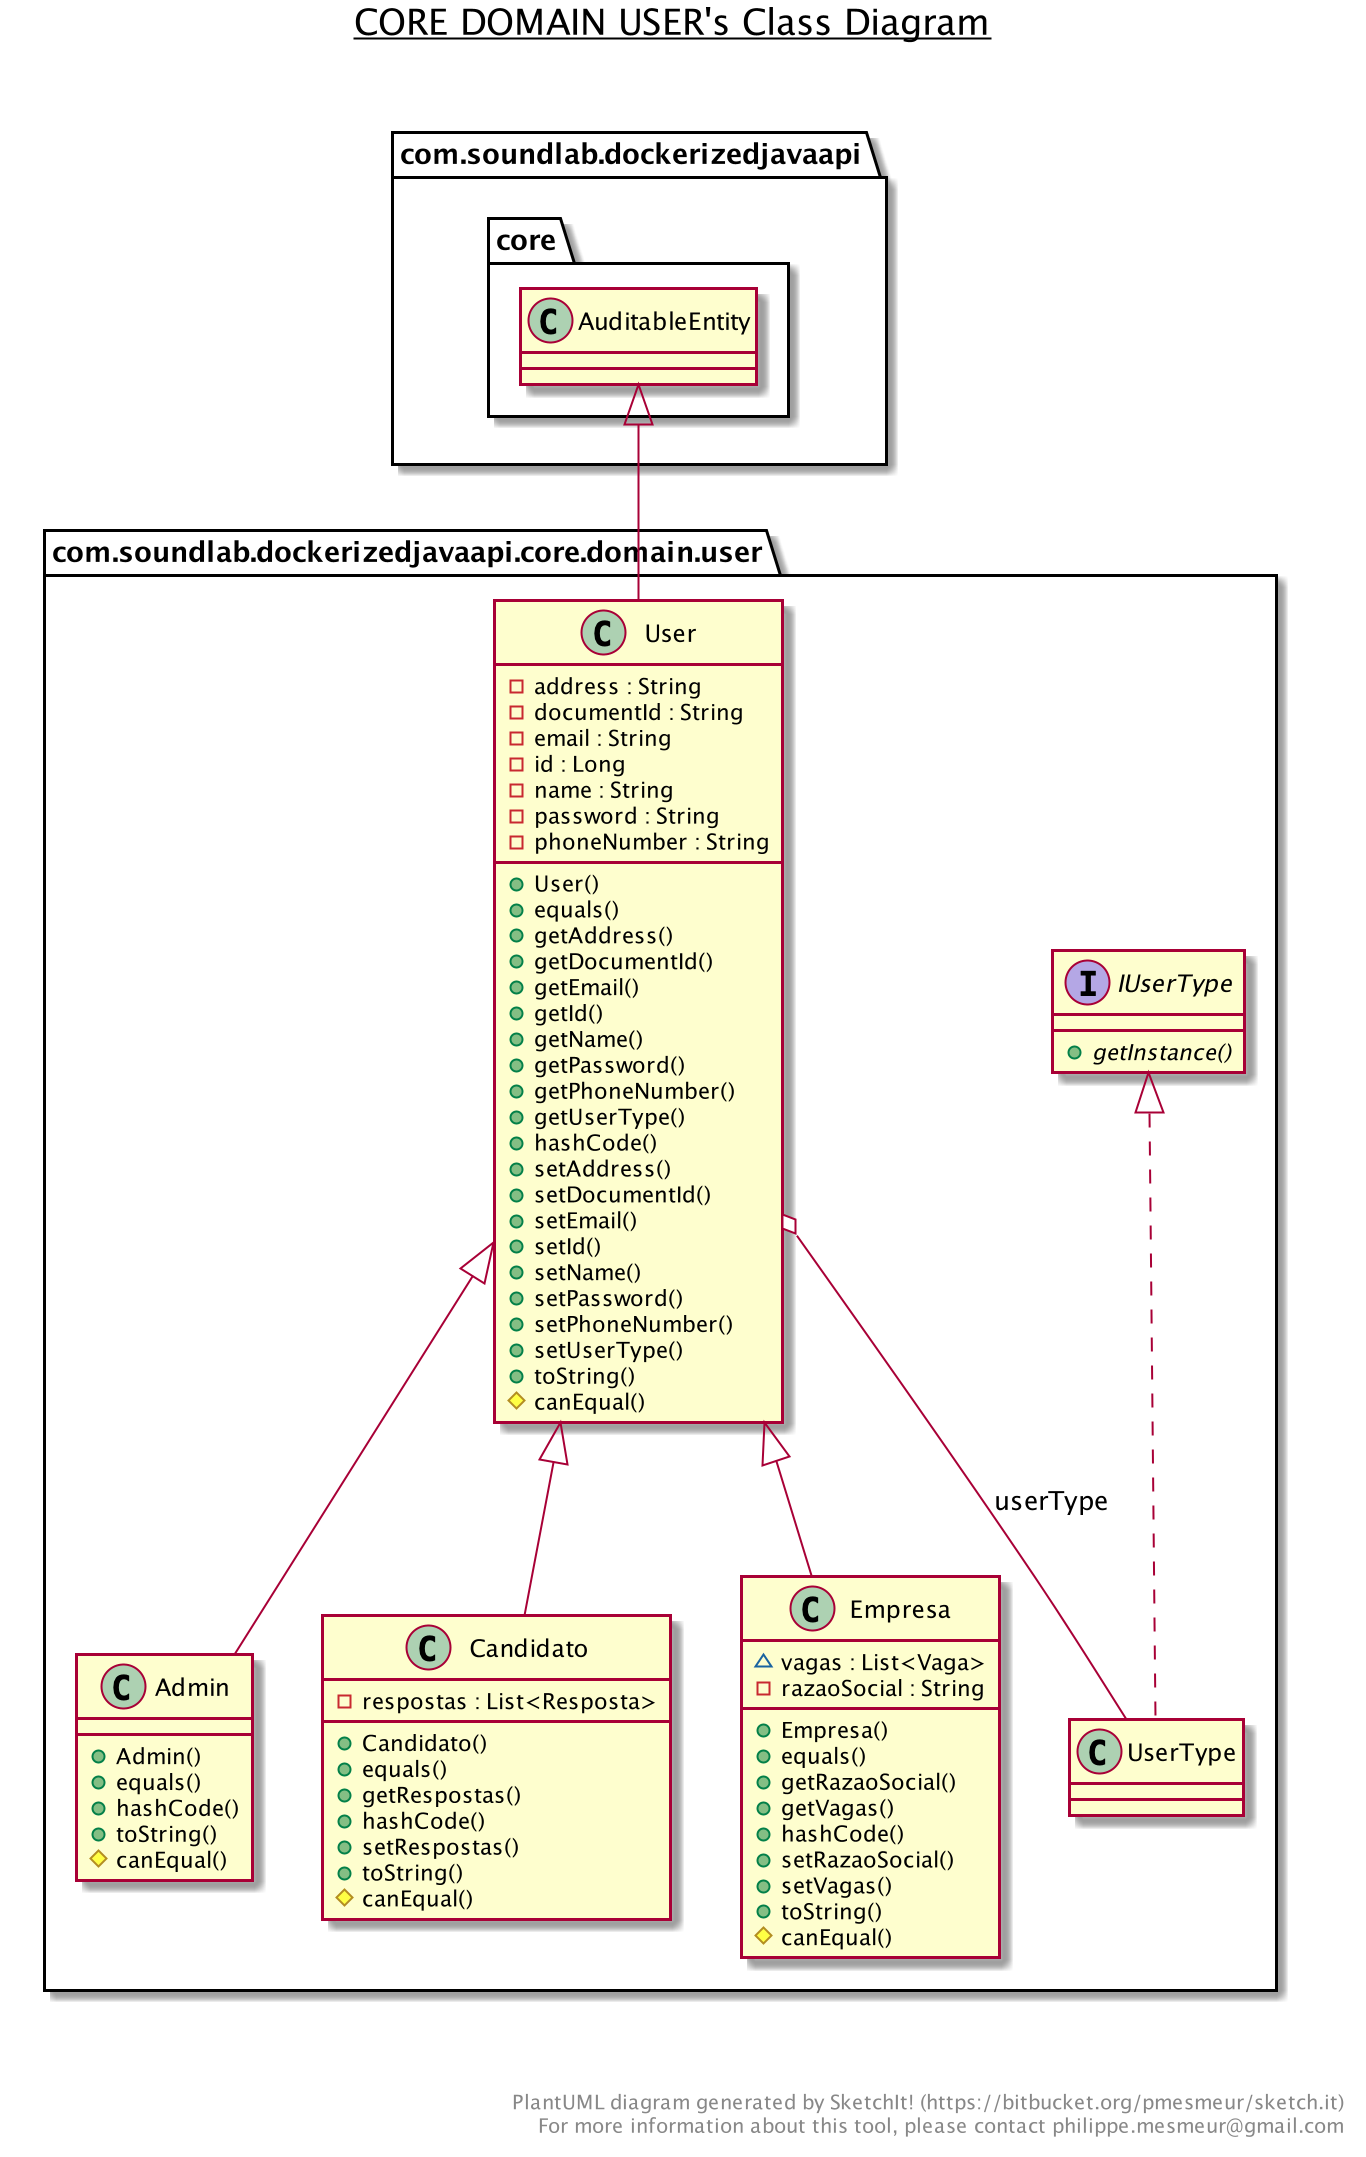

The diagram above was rendered by PlantUML. Its source (embedded in the PNG):
@startuml

title __CORE DOMAIN USER's Class Diagram__\n

  namespace com.soundlab.dockerizedjavaapi {
    namespace core {
      namespace domain.user {
        class com.soundlab.dockerizedjavaapi.core.domain.user.Admin {
            + Admin()
            + equals()
            + hashCode()
            + toString()
            # canEqual()
        }
      }
    }
  }
  

  namespace com.soundlab.dockerizedjavaapi {
    namespace core {
      namespace domain.user {
        class com.soundlab.dockerizedjavaapi.core.domain.user.Candidato {
            - respostas : List<Resposta>
            + Candidato()
            + equals()
            + getRespostas()
            + hashCode()
            + setRespostas()
            + toString()
            # canEqual()
        }
      }
    }
  }
  

  namespace com.soundlab.dockerizedjavaapi {
    namespace core {
      namespace domain.user {
        class com.soundlab.dockerizedjavaapi.core.domain.user.Empresa {
            ~ vagas : List<Vaga>
            - razaoSocial : String
            + Empresa()
            + equals()
            + getRazaoSocial()
            + getVagas()
            + hashCode()
            + setRazaoSocial()
            + setVagas()
            + toString()
            # canEqual()
        }
      }
    }
  }
  

  namespace com.soundlab.dockerizedjavaapi {
    namespace core {
      namespace domain.user {
        interface com.soundlab.dockerizedjavaapi.core.domain.user.IUserType {
            {abstract} + getInstance()
        }
      }
    }
  }
  

  namespace com.soundlab.dockerizedjavaapi {
    namespace core {
      namespace domain.user {
        class com.soundlab.dockerizedjavaapi.core.domain.user.User {
            - address : String
            - documentId : String
            - email : String
            - id : Long
            - name : String
            - password : String
            - phoneNumber : String
            + User()
            + equals()
            + getAddress()
            + getDocumentId()
            + getEmail()
            + getId()
            + getName()
            + getPassword()
            + getPhoneNumber()
            + getUserType()
            + hashCode()
            + setAddress()
            + setDocumentId()
            + setEmail()
            + setId()
            + setName()
            + setPassword()
            + setPhoneNumber()
            + setUserType()
            + toString()
            # canEqual()
        }
      }
    }
  }
  

  namespace com.soundlab.dockerizedjavaapi {
    namespace core {
      namespace domain.user {
        enum UserType {
          ADMINISTRADOR
          CANDIDATO
          EMPRESA
          description
          id
        }
      }
    }
  }
  

  com.soundlab.dockerizedjavaapi.core.domain.user.Admin -up-|> com.soundlab.dockerizedjavaapi.core.domain.user.User
  com.soundlab.dockerizedjavaapi.core.domain.user.Candidato -up-|> com.soundlab.dockerizedjavaapi.core.domain.user.User
  com.soundlab.dockerizedjavaapi.core.domain.user.Empresa -up-|> com.soundlab.dockerizedjavaapi.core.domain.user.User
  com.soundlab.dockerizedjavaapi.core.domain.user.User -up-|> com.soundlab.dockerizedjavaapi.core.AuditableEntity
  com.soundlab.dockerizedjavaapi.core.domain.user.User o-- com.soundlab.dockerizedjavaapi.core.domain.user.UserType : userType
  com.soundlab.dockerizedjavaapi.core.domain.user.UserType .up.|> com.soundlab.dockerizedjavaapi.core.domain.user.IUserType


right footer


PlantUML diagram generated by SketchIt! (https://bitbucket.org/pmesmeur/sketch.it)
For more information about this tool, please contact philippe.mesmeur@gmail.com
endfooter

@enduml